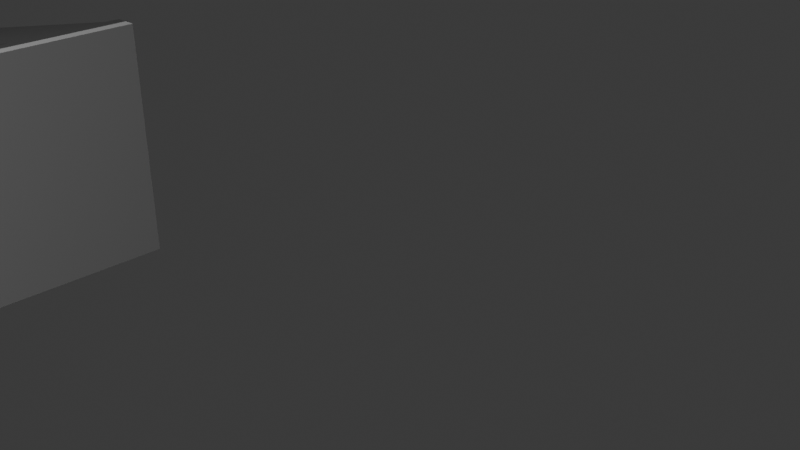# Source: road3_big_3_-_HILL.blend  (saved by Blender 4.4.30; exported with 4.5.12 LTS)
import bpy
from mathutils import Matrix  # noqa: F401  (used for matrix-valued properties, if any)

bpy.ops.wm.read_factory_settings(use_empty=True)
scene = bpy.context.scene
scene.name = 'Scene'

# ---- collections
col_collection = bpy.data.collections.new('Collection'); scene.collection.children.link(col_collection)

# ---- materials (node trees are filled in below, after node groups)
mat_material = bpy.data.materials.new('Material')
mat_material_001 = bpy.data.materials.new('Material.001')
mat_material_002 = bpy.data.materials.new('Material.002')
mat_material_003 = bpy.data.materials.new('Material.003')

# ---- material node trees
mat_material.use_nodes = True; mat_material.node_tree.nodes.clear()
_N = mat_material.node_tree.nodes; _L = mat_material.node_tree.links
n0 = _N.new('ShaderNodeBsdfPrincipled'); n0.name = 'Principled BSDF'; n0.location = (10, 300)
n0.inputs[0].default_value = (0.147, 0.147, 0.147, 1.0)
n1 = _N.new('ShaderNodeOutputMaterial'); n1.name = 'Material Output'; n1.location = (300, 300)
_L.new(n0.outputs[0], n1.inputs[0])
n1.is_active_output = True
mat_material_001.use_nodes = True; mat_material_001.node_tree.nodes.clear()
_N = mat_material_001.node_tree.nodes; _L = mat_material_001.node_tree.links
n0 = _N.new('ShaderNodeBsdfPrincipled'); n0.name = 'Principled BSDF'; n0.location = (10, 300)
n0.inputs[0].default_value = (0.9857, 0.9857, 0.9857, 1.0)
n1 = _N.new('ShaderNodeOutputMaterial'); n1.name = 'Material Output'; n1.location = (300, 300)
_L.new(n0.outputs[0], n1.inputs[0])
n1.is_active_output = True
mat_material_002.use_nodes = True; mat_material_002.node_tree.nodes.clear()
_N = mat_material_002.node_tree.nodes; _L = mat_material_002.node_tree.links
n0 = _N.new('ShaderNodeBsdfPrincipled'); n0.name = 'Principled BSDF'; n0.location = (10, 300)
n0.inputs[0].default_value = (0.147, 0.147, 0.147, 1.0)
n1 = _N.new('ShaderNodeOutputMaterial'); n1.name = 'Material Output'; n1.location = (300, 300)
_L.new(n0.outputs[0], n1.inputs[0])
n1.is_active_output = True
mat_material_003.use_nodes = True; mat_material_003.node_tree.nodes.clear()
_N = mat_material_003.node_tree.nodes; _L = mat_material_003.node_tree.links
n0 = _N.new('ShaderNodeBsdfPrincipled'); n0.name = 'Principled BSDF'; n0.location = (10, 300)
n0.inputs[0].default_value = (0.9857, 0.9857, 0.9857, 1.0)
n1 = _N.new('ShaderNodeOutputMaterial'); n1.name = 'Material Output'; n1.location = (300, 300)
_L.new(n0.outputs[0], n1.inputs[0])
n1.is_active_output = True

# ---- world
world_world = bpy.data.worlds.new('World'); scene.world = world_world
world_world.use_nodes = True; world_world.node_tree.nodes.clear()
_N = world_world.node_tree.nodes; _L = world_world.node_tree.links
n0 = _N.new('ShaderNodeOutputWorld'); n0.name = 'World Output'; n0.location = (300, 300)
n1 = _N.new('ShaderNodeBackground'); n1.name = 'Background'; n1.location = (10, 300)
n1.inputs[0].default_value = (0.05088, 0.05088, 0.05088, 1.0)
_L.new(n1.outputs[0], n0.inputs[0])
n0.is_active_output = True
world_world.color = (0.05088, 0.05088, 0.05088)
world_world.sun_shadow_jitter_overblur = 0.0

# ---- cameras
cam_camera = bpy.data.cameras.new('Camera')
cam_camera.clip_end = 100.0
cam_camera.ortho_scale = 7.314

# ---- lights
light_light = bpy.data.lights.new('Light', 'POINT')
light_light.energy = 2000.0
light_light.shadow_soft_size = 4.952

# ---- meshes
me_cube_001 = bpy.data.meshes.new('Cube.001')
me_cube_001.from_pydata([(-1.0, -1.0, -0.04118), (-1.0, -1.0, 1.959), (-1.0, 1.0, -0.04118), (-1.0, 1.0, 1.959), (1.0, -1.0, -0.04118), (1.0, -1.0, 1.959), (1.0, 1.0, -0.04118), (1.0, 1.0, 1.959), (-1.0, -1.0, -1.962), (-1.0, -1.0, 0.03756), (-1.0, 1.0, -1.962), (-1.0, 1.0, 0.03756), (1.0, -1.0, -1.962), (1.0, -1.0, 0.03756), (1.0, 1.0, -1.962), (1.0, 1.0, 0.03756), (-0.3322, -0.04932, 1.993), (-0.3322, -0.04932, 1.758), (-0.3322, 0.04932, 1.993), (-0.3322, 0.04932, 1.758), (0.3322, -0.04932, 1.993), (0.3322, -0.04932, 1.758), (0.3322, 0.04932, 1.993), (0.3322, 0.04932, 1.758)], [], [(0, 1, 3, 2), (2, 3, 7, 6), (6, 7, 5, 4), (4, 5, 1, 0), (2, 6, 4, 0), (7, 3, 1, 5), (8, 9, 11, 10), (10, 11, 15, 14), (14, 15, 13, 12), (12, 13, 9, 8), (10, 14, 12, 8), (15, 11, 9, 13), (16, 18, 19, 17), (18, 22, 23, 19), (22, 20, 21, 23), (20, 16, 17, 21), (18, 16, 20, 22), (23, 21, 17, 19)])
me_cube_001.polygons.foreach_set('material_index', [0, 0, 0, 0, 0, 0, 1, 1, 1, 1, 1, 1, 2, 2, 2, 2, 2, 2])
_uv = me_cube_001.uv_layers.new(name='UVMap')
_uv.uv.foreach_set('vector', [0.375, 0.0, 0.625, 0.0, 0.625, 0.25, 0.375, 0.25, 0.375, 0.25, 0.625, 0.25, 0.625, 0.5, 0.375, 0.5, 0.375, 0.5, 0.625, 0.5, 0.625, 0.75, 0.375, 0.75, 0.375, 0.75, 0.625, 0.75, 0.625, 1.0, 0.375, 1.0, 0.125, 0.5, 0.375, 0.5, 0.375, 0.75, 0.125, 0.75, 0.625, 0.5, 0.875, 0.5, 0.875, 0.75, 0.625, 0.75, 0.375, 0.0, 0.625, 0.0, 0.625, 0.25, 0.375, 0.25, 0.375, 0.25, 0.625, 0.25, 0.625, 0.5, 0.375, 0.5, 0.375, 0.5, 0.625, 0.5, 0.625, 0.75, 0.375, 0.75, 0.375, 0.75, 0.625, 0.75, 0.625, 1.0, 0.375, 1.0, 0.125, 0.5, 0.375, 0.5, 0.375, 0.75, 0.125, 0.75, 0.625, 0.5, 0.875, 0.5, 0.875, 0.75, 0.625, 0.75, 0.375, 0.0, 0.375, 0.25, 0.625, 0.25, 0.625, 0.0, 0.375, 0.25, 0.375, 0.5, 0.625, 0.5, 0.625, 0.25, 0.375, 0.5, 0.375, 0.75, 0.625, 0.75, 0.625, 0.5, 0.375, 0.75, 0.375, 1.0, 0.625, 1.0, 0.625, 0.75, 0.125, 0.5, 0.125, 0.75, 0.375, 0.75, 0.375, 0.5, 0.625, 0.5, 0.625, 0.75, 0.875, 0.75, 0.875, 0.5])
me_cube_001.materials.append(mat_material)
me_cube_001.materials.append(None)
me_cube_001.materials.append(mat_material_001)
me_cube_001.update()
me_cube_002 = bpy.data.meshes.new('Cube.002')
me_cube_002.from_pydata([(-1.0, -1.0, -0.04118), (-1.0, -1.0, 1.959), (-1.0, 1.0, -0.04118), (-1.0, 1.0, 1.959), (1.0, -1.0, -0.04118), (1.0, -1.0, 1.959), (1.0, 1.0, -0.04118), (1.0, 1.0, 1.959), (-1.0, -1.0, -1.962), (-1.0, -1.0, 0.03756), (-1.0, 1.0, -1.962), (-1.0, 1.0, 0.03756), (1.0, -1.0, -1.962), (1.0, -1.0, 0.03756), (1.0, 1.0, -1.962), (1.0, 1.0, 0.03756), (-0.3322, -0.04932, 1.993), (-0.3322, -0.04932, 1.758), (-0.3322, 0.04932, 1.993), (-0.3322, 0.04932, 1.758), (0.3322, -0.04932, 1.993), (0.3322, -0.04932, 1.758), (0.3322, 0.04932, 1.993), (0.3322, 0.04932, 1.758)], [], [(0, 1, 3, 2), (2, 3, 7, 6), (6, 7, 5, 4), (4, 5, 1, 0), (2, 6, 4, 0), (7, 3, 1, 5), (8, 9, 11, 10), (10, 11, 15, 14), (14, 15, 13, 12), (12, 13, 9, 8), (10, 14, 12, 8), (15, 11, 9, 13), (16, 18, 19, 17), (18, 22, 23, 19), (22, 20, 21, 23), (20, 16, 17, 21), (18, 16, 20, 22), (23, 21, 17, 19)])
me_cube_002.polygons.foreach_set('material_index', [0, 0, 0, 0, 0, 0, 1, 1, 1, 1, 1, 1, 2, 2, 2, 2, 2, 2])
_uv = me_cube_002.uv_layers.new(name='UVMap')
_uv.uv.foreach_set('vector', [0.375, 0.0, 0.625, 0.0, 0.625, 0.25, 0.375, 0.25, 0.375, 0.25, 0.625, 0.25, 0.625, 0.5, 0.375, 0.5, 0.375, 0.5, 0.625, 0.5, 0.625, 0.75, 0.375, 0.75, 0.375, 0.75, 0.625, 0.75, 0.625, 1.0, 0.375, 1.0, 0.125, 0.5, 0.375, 0.5, 0.375, 0.75, 0.125, 0.75, 0.625, 0.5, 0.875, 0.5, 0.875, 0.75, 0.625, 0.75, 0.375, 0.0, 0.625, 0.0, 0.625, 0.25, 0.375, 0.25, 0.375, 0.25, 0.625, 0.25, 0.625, 0.5, 0.375, 0.5, 0.375, 0.5, 0.625, 0.5, 0.625, 0.75, 0.375, 0.75, 0.375, 0.75, 0.625, 0.75, 0.625, 1.0, 0.375, 1.0, 0.125, 0.5, 0.375, 0.5, 0.375, 0.75, 0.125, 0.75, 0.625, 0.5, 0.875, 0.5, 0.875, 0.75, 0.625, 0.75, 0.375, 0.0, 0.375, 0.25, 0.625, 0.25, 0.625, 0.0, 0.375, 0.25, 0.375, 0.5, 0.625, 0.5, 0.625, 0.25, 0.375, 0.5, 0.375, 0.75, 0.625, 0.75, 0.625, 0.5, 0.375, 0.75, 0.375, 1.0, 0.625, 1.0, 0.625, 0.75, 0.125, 0.5, 0.125, 0.75, 0.375, 0.75, 0.375, 0.5, 0.625, 0.5, 0.625, 0.75, 0.875, 0.75, 0.875, 0.5])
me_cube_002.materials.append(mat_material_002)
me_cube_002.materials.append(None)
me_cube_002.materials.append(mat_material_003)
me_cube_002.update()

# ---- objects
ob_light = bpy.data.objects.new('Light', light_light)
ob_camera = bpy.data.objects.new('Camera', cam_camera)
ob_cube_001 = bpy.data.objects.new('Cube.001', me_cube_001)
ob_cube_002 = bpy.data.objects.new('Cube.002', me_cube_002)

# ---- transforms, parenting, visibility, modifiers, constraints
ob_light.location = (2.376, -7.164, 5.44)
ob_light.rotation_euler = (0.6503, 0.05522, 1.866)
ob_light.scale = (0.9783, 0.8359, 0.9151)
ob_light.lock_rotations_4d = False
ob_light.empty_display_type = 'ARROWS'
ob_light.color = (0.0, 0.0, 0.0, 0.0)
ob_light.lineart.crease_threshold = 0.0
ob_camera.location = (10.71, -3.359, 4.534)
ob_camera.rotation_euler = (1.109, 0.0, 0.8149)
ob_camera.lock_rotations_4d = False
ob_camera.empty_display_type = 'ARROWS'
ob_camera.color = (0.0, 0.0, 0.0, 0.0)
ob_camera.display_type = 'WIRE'
ob_camera.lineart.crease_threshold = 0.0
ob_cube_001.location = (-4.952, 0.0, 0.09494)
ob_cube_001.rotation_euler = (-0.03217, -0.231, 0.01376)
ob_cube_001.scale = (7.921, 1.0, 0.05527)
ob_cube_002.location = (2.912, 0.0, 1.034)
ob_cube_002.rotation_euler = (-0.0, -1.593, -0.0)
ob_cube_002.scale = (1.0, 1.0, 0.05254)

# ---- collection membership
col_collection.objects.link(ob_light)
col_collection.objects.link(ob_camera)
col_collection.objects.link(ob_cube_001)
col_collection.objects.link(ob_cube_002)

# ---- scene / render settings (as saved in the file)
scene.camera = ob_camera
scene.frame_start = 1; scene.frame_end = 250; scene.frame_set(1)
scene.render.engine = 'BLENDER_EEVEE_NEXT'
bpy.context.view_layer.update()
